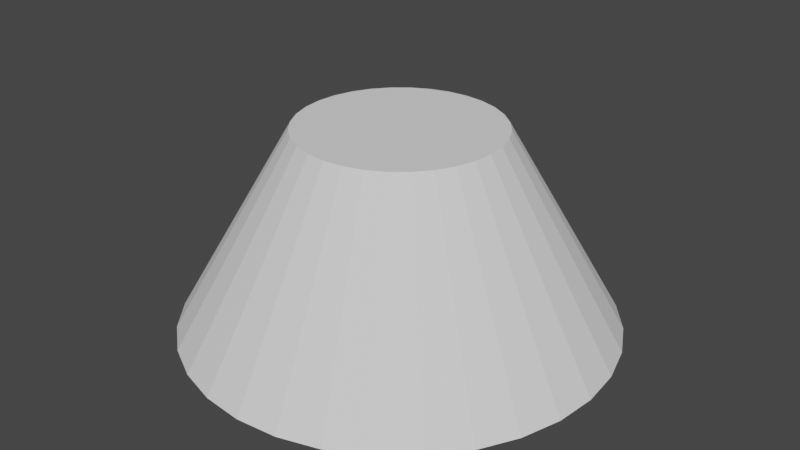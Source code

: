 # Source: sweetroll_test.blend  (saved by Blender 2.93.21; exported with 4.5.12 LTS)
import bpy
from mathutils import Matrix  # noqa: F401  (used for matrix-valued properties, if any)

bpy.ops.wm.read_factory_settings(use_empty=True)
scene = bpy.context.scene
scene.name = 'Scene'

# ---- collections
col_collection = bpy.data.collections.new('Collection'); scene.collection.children.link(col_collection)

# ---- world
world_world = bpy.data.worlds.new('World'); scene.world = world_world
world_world.use_nodes = True; world_world.node_tree.nodes.clear()
_N = world_world.node_tree.nodes; _L = world_world.node_tree.links
n0 = _N.new('ShaderNodeOutputWorld'); n0.name = 'World Output'; n0.location = (300, 300)
n1 = _N.new('ShaderNodeBackground'); n1.name = 'Background'; n1.location = (10, 300)
n1.inputs[0].default_value = (0.05088, 0.05088, 0.05088, 1.0)
_L.new(n1.outputs[0], n0.inputs[0])
n0.is_active_output = True
world_world.color = (0.05088, 0.05088, 0.05088)
world_world.use_sun_shadow = False
world_world.sun_shadow_jitter_overblur = 0.0

# ---- meshes
me_cylinder_001 = bpy.data.meshes.new('Cylinder.001')
me_cylinder_001.from_pydata([(0.0, 1.0, -1.0), (7.479e-09, 0.4646, -0.07461), (0.1951, 0.9808, -1.0), (0.09065, 0.4557, -0.07461), (0.3827, 0.9239, -1.0), (0.1778, 0.4293, -0.07461), (0.5556, 0.8315, -1.0), (0.2581, 0.3863, -0.07461), (0.7071, 0.7071, -1.0), (0.3285, 0.3285, -0.07461), (0.8315, 0.5556, -1.0), (0.3863, 0.2581, -0.07461), (0.9239, 0.3827, -1.0), (0.4293, 0.1778, -0.07461), (0.9808, 0.1951, -1.0), (0.4557, 0.09065, -0.07461), (1.0, -4.371e-08, -1.0), (0.4646, -3.028e-08, -0.07461), (0.9808, -0.1951, -1.0), (0.4557, -0.09065, -0.07461), (0.9239, -0.3827, -1.0), (0.4293, -0.1778, -0.07461), (0.8315, -0.5556, -1.0), (0.3863, -0.2581, -0.07461), (0.7071, -0.7071, -1.0), (0.3285, -0.3285, -0.07461), (0.5556, -0.8315, -1.0), (0.2581, -0.3863, -0.07461), (0.3827, -0.9239, -1.0), (0.1778, -0.4293, -0.07461), (0.1951, -0.9808, -1.0), (0.09065, -0.4557, -0.07461), (-8.742e-08, -1.0, -1.0), (-3.314e-08, -0.4646, -0.07461), (-0.1951, -0.9808, -1.0), (-0.09065, -0.4557, -0.07461), (-0.3827, -0.9239, -1.0), (-0.1778, -0.4293, -0.07461), (-0.5556, -0.8315, -1.0), (-0.2581, -0.3863, -0.07461), (-0.7071, -0.7071, -1.0), (-0.3285, -0.3285, -0.07461), (-0.8315, -0.5556, -1.0), (-0.3863, -0.2581, -0.07461), (-0.9239, -0.3827, -1.0), (-0.4293, -0.1778, -0.07461), (-0.9808, -0.1951, -1.0), (-0.4557, -0.09065, -0.07461), (-1.0, 1.192e-08, -1.0), (-0.4646, -4.431e-09, -0.07461), (-0.9808, 0.1951, -1.0), (-0.4557, 0.09065, -0.07461), (-0.9239, 0.3827, -1.0), (-0.4293, 0.1778, -0.07461), (-0.8315, 0.5556, -1.0), (-0.3863, 0.2581, -0.07461), (-0.7071, 0.7071, -1.0), (-0.3285, 0.3285, -0.07461), (-0.5556, 0.8315, -1.0), (-0.2581, 0.3863, -0.07461), (-0.3827, 0.9239, -1.0), (-0.1778, 0.4293, -0.07461), (-0.1951, 0.9808, -1.0), (-0.09065, 0.4557, -0.07461), (2.493e-09, 0.8215, -0.6915), (4.986e-09, 0.6431, -0.3831), (0.1255, 0.6307, -0.3831), (0.1603, 0.8058, -0.6915), (0.2461, 0.5941, -0.3831), (0.3144, 0.759, -0.6915), (0.3573, 0.5347, -0.3831), (0.4564, 0.6831, -0.6915), (0.4547, 0.4547, -0.3831), (0.5809, 0.5809, -0.6915), (0.5347, 0.3573, -0.3831), (0.6831, 0.4564, -0.6915), (0.5941, 0.2461, -0.3831), (0.759, 0.3144, -0.6915), (0.6307, 0.1255, -0.3831), (0.8058, 0.1603, -0.6915), (0.6431, -3.476e-08, -0.3831), (0.8215, -3.923e-08, -0.6915), (0.6307, -0.1255, -0.3831), (0.8058, -0.1603, -0.6915), (0.5941, -0.2461, -0.3831), (0.759, -0.3144, -0.6915), (0.5347, -0.3573, -0.3831), (0.6831, -0.4564, -0.6915), (0.4547, -0.4547, -0.3831), (0.5809, -0.5809, -0.6915), (0.3573, -0.5347, -0.3831), (0.4564, -0.6831, -0.6915), (0.2461, -0.5941, -0.3831), (0.3144, -0.759, -0.6915), (0.1255, -0.6307, -0.3831), (0.1603, -0.8058, -0.6915), (-5.123e-08, -0.6431, -0.3831), (-6.933e-08, -0.8215, -0.6915), (-0.1255, -0.6307, -0.3831), (-0.1603, -0.8058, -0.6915), (-0.2461, -0.5941, -0.3831), (-0.3144, -0.759, -0.6915), (-0.3573, -0.5347, -0.3831), (-0.4564, -0.6831, -0.6915), (-0.4547, -0.4547, -0.3831), (-0.5809, -0.5809, -0.6915), (-0.5347, -0.3573, -0.3831), (-0.6831, -0.4564, -0.6915), (-0.5941, -0.2461, -0.3831), (-0.759, -0.3144, -0.6915), (-0.6307, -0.1255, -0.3831), (-0.8058, -0.1603, -0.6915), (-0.6431, 1.021e-09, -0.3831), (-0.8215, 6.473e-09, -0.6915), (-0.6307, 0.1255, -0.3831), (-0.8058, 0.1603, -0.6915), (-0.5941, 0.2461, -0.3831), (-0.759, 0.3144, -0.6915), (-0.5347, 0.3573, -0.3831), (-0.6831, 0.4564, -0.6915), (-0.4547, 0.4547, -0.3831), (-0.5809, 0.5809, -0.6915), (-0.3573, 0.5347, -0.3831), (-0.4564, 0.6831, -0.6915), (-0.2461, 0.5941, -0.3831), (-0.3144, 0.759, -0.6915), (-0.1255, 0.6307, -0.3831), (-0.1603, 0.8058, -0.6915)], [], [(65, 1, 3, 66), (66, 3, 5, 68), (68, 5, 7, 70), (70, 7, 9, 72), (72, 9, 11, 74), (74, 11, 13, 76), (76, 13, 15, 78), (78, 15, 17, 80), (80, 17, 19, 82), (82, 19, 21, 84), (84, 21, 23, 86), (86, 23, 25, 88), (88, 25, 27, 90), (90, 27, 29, 92), (92, 29, 31, 94), (94, 31, 33, 96), (96, 33, 35, 98), (98, 35, 37, 100), (100, 37, 39, 102), (102, 39, 41, 104), (104, 41, 43, 106), (106, 43, 45, 108), (108, 45, 47, 110), (110, 47, 49, 112), (112, 49, 51, 114), (114, 51, 53, 116), (116, 53, 55, 118), (118, 55, 57, 120), (120, 57, 59, 122), (122, 59, 61, 124), (3, 1, 63, 61, 59, 57, 55, 53, 51, 49, 47, 45, 43, 41, 39, 37, 35, 33, 31, 29, 27, 25, 23, 21, 19, 17, 15, 13, 11, 9, 7, 5), (124, 61, 63, 126), (126, 63, 1, 65), (0, 2, 4, 6, 8, 10, 12, 14, 16, 18, 20, 22, 24, 26, 28, 30, 32, 34, 36, 38, 40, 42, 44, 46, 48, 50, 52, 54, 56, 58, 60, 62), (62, 127, 64, 0), (127, 126, 65, 64), (60, 125, 127, 62), (125, 124, 126, 127), (58, 123, 125, 60), (123, 122, 124, 125), (56, 121, 123, 58), (121, 120, 122, 123), (54, 119, 121, 56), (119, 118, 120, 121), (52, 117, 119, 54), (117, 116, 118, 119), (50, 115, 117, 52), (115, 114, 116, 117), (48, 113, 115, 50), (113, 112, 114, 115), (46, 111, 113, 48), (111, 110, 112, 113), (44, 109, 111, 46), (109, 108, 110, 111), (42, 107, 109, 44), (107, 106, 108, 109), (40, 105, 107, 42), (105, 104, 106, 107), (38, 103, 105, 40), (103, 102, 104, 105), (36, 101, 103, 38), (101, 100, 102, 103), (34, 99, 101, 36), (99, 98, 100, 101), (32, 97, 99, 34), (97, 96, 98, 99), (30, 95, 97, 32), (95, 94, 96, 97), (28, 93, 95, 30), (93, 92, 94, 95), (26, 91, 93, 28), (91, 90, 92, 93), (24, 89, 91, 26), (89, 88, 90, 91), (22, 87, 89, 24), (87, 86, 88, 89), (20, 85, 87, 22), (85, 84, 86, 87), (18, 83, 85, 20), (83, 82, 84, 85), (16, 81, 83, 18), (81, 80, 82, 83), (14, 79, 81, 16), (79, 78, 80, 81), (12, 77, 79, 14), (77, 76, 78, 79), (10, 75, 77, 12), (75, 74, 76, 77), (8, 73, 75, 10), (73, 72, 74, 75), (6, 71, 73, 8), (71, 70, 72, 73), (4, 69, 71, 6), (69, 68, 70, 71), (2, 67, 69, 4), (67, 66, 68, 69), (0, 64, 67, 2), (64, 65, 66, 67)])
_uv = me_cylinder_001.uv_layers.new(name='UVMap')
_uv.uv.foreach_set('vector', [0.2673, 0.6719, 0.3149, 0.6242, 0.3277, 0.6358, 0.2849, 0.6879, 0.2849, 0.6879, 0.3277, 0.6358, 0.3415, 0.646, 0.3041, 0.7021, 0.3041, 0.7021, 0.3415, 0.646, 0.3563, 0.6549, 0.3246, 0.7144, 0.3246, 0.7144, 0.3563, 0.6549, 0.3719, 0.6622, 0.3461, 0.7246, 0.3461, 0.7246, 0.3719, 0.6622, 0.3881, 0.668, 0.3686, 0.7326, 0.3686, 0.7326, 0.3881, 0.668, 0.4049, 0.6722, 0.3917, 0.7384, 0.3917, 0.7384, 0.4049, 0.6722, 0.4219, 0.6747, 0.4153, 0.7419, 0.4153, 0.7419, 0.4219, 0.6747, 0.4391, 0.6756, 0.4392, 0.743, 0.4392, 0.257, 0.4391, 0.3244, 0.4219, 0.3253, 0.4153, 0.2581, 0.4153, 0.2581, 0.4219, 0.3253, 0.4049, 0.3278, 0.3917, 0.2616, 0.3917, 0.2616, 0.4049, 0.3278, 0.3882, 0.332, 0.3686, 0.2674, 0.3686, 0.2674, 0.3882, 0.332, 0.3719, 0.3378, 0.3461, 0.2754, 0.3461, 0.2754, 0.3719, 0.3378, 0.3563, 0.3451, 0.3246, 0.2856, 0.3246, 0.2856, 0.3563, 0.3451, 0.3415, 0.354, 0.3041, 0.2979, 0.3041, 0.2979, 0.3415, 0.354, 0.3277, 0.3642, 0.2849, 0.3121, 0.2849, 0.3121, 0.3277, 0.3642, 0.3149, 0.3758, 0.2673, 0.3281, 0.2673, 0.3281, 0.3149, 0.3758, 0.3033, 0.3886, 0.2512, 0.3458, 0.2512, 0.3458, 0.3033, 0.3886, 0.2931, 0.4024, 0.237, 0.3649, 0.237, 0.3649, 0.2931, 0.4024, 0.2842, 0.4172, 0.2247, 0.3854, 0.2247, 0.3854, 0.2842, 0.4172, 0.2768, 0.4328, 0.2145, 0.407, 0.2145, 0.407, 0.2768, 0.4328, 0.271, 0.449, 0.2065, 0.4294, 0.2065, 0.4294, 0.271, 0.449, 0.2668, 0.4657, 0.2007, 0.4526, 0.2007, 0.4526, 0.2668, 0.4657, 0.2643, 0.4828, 0.1972, 0.4762, 0.1972, 0.4762, 0.2643, 0.4828, 0.2635, 0.5, 0.196, 0.5, 0.196, 0.5, 0.2635, 0.5, 0.2643, 0.5172, 0.1972, 0.5238, 0.1972, 0.5238, 0.2643, 0.5172, 0.2668, 0.5343, 0.2007, 0.5474, 0.2007, 0.5474, 0.2668, 0.5343, 0.271, 0.551, 0.2065, 0.5706, 0.2065, 0.5706, 0.271, 0.551, 0.2768, 0.5672, 0.2145, 0.593, 0.2145, 0.593, 0.2768, 0.5672, 0.2842, 0.5828, 0.2247, 0.6146, 0.2247, 0.6146, 0.2842, 0.5828, 0.2931, 0.5976, 0.237, 0.6351, 0.732, 0.6258, 0.7276, 0.6481, 0.7189, 0.6692, 0.7062, 0.6882, 0.6901, 0.7043, 0.6711, 0.717, 0.65, 0.7257, 0.6277, 0.7301, 0.6049, 0.7301, 0.5825, 0.7257, 0.5615, 0.717, 0.5425, 0.7043, 0.5264, 0.6882, 0.5137, 0.6692, 0.505, 0.6481, 0.5005, 0.6258, 0.5005, 0.603, 0.505, 0.5806, 0.5137, 0.5596, 0.5264, 0.5406, 0.5425, 0.5245, 0.5615, 0.5118, 0.5825, 0.5031, 0.6049, 0.4986, 0.6277, 0.4986, 0.65, 0.5031, 0.6711, 0.5118, 0.6901, 0.5245, 0.7062, 0.5406, 0.7189, 0.5596, 0.7276, 0.5806, 0.732, 0.603, 0.237, 0.6351, 0.2931, 0.5976, 0.3033, 0.6114, 0.2512, 0.6542, 0.2512, 0.6542, 0.3033, 0.6114, 0.3149, 0.6242, 0.2673, 0.6719, 0.8223, 0.009717, 0.8676, 0.02849, 0.9084, 0.05576, 0.9431, 0.09045, 0.9704, 0.1313, 0.9892, 0.1766, 0.9988, 0.2247, 0.9988, 0.2738, 0.9892, 0.3219, 0.9704, 0.3672, 0.9431, 0.408, 0.9084, 0.4427, 0.8676, 0.47, 0.8223, 0.4888, 0.7742, 0.4984, 0.7251, 0.4984, 0.677, 0.4888, 0.6317, 0.47, 0.5909, 0.4427, 0.5562, 0.408, 0.5289, 0.3672, 0.5101, 0.3219, 0.5005, 0.2738, 0.5005, 0.2247, 0.5101, 0.1766, 0.5289, 0.1313, 0.5562, 0.09045, 0.5909, 0.05576, 0.6317, 0.02849, 0.677, 0.009717, 0.7251, 0.0001437, 0.7742, 0.0001437, 0.147, 0.7398, 0.1991, 0.697, 0.2196, 0.7196, 0.1719, 0.7673, 0.1991, 0.697, 0.2512, 0.6542, 0.2673, 0.6719, 0.2196, 0.7196, 0.1249, 0.71, 0.1809, 0.6725, 0.1991, 0.697, 0.147, 0.7398, 0.1809, 0.6725, 0.237, 0.6351, 0.2512, 0.6542, 0.1991, 0.697, 0.1058, 0.6782, 0.1653, 0.6464, 0.1809, 0.6725, 0.1249, 0.71, 0.1653, 0.6464, 0.2247, 0.6146, 0.237, 0.6351, 0.1809, 0.6725, 0.08994, 0.6447, 0.1522, 0.6188, 0.1653, 0.6464, 0.1058, 0.6782, 0.1522, 0.6188, 0.2145, 0.593, 0.2247, 0.6146, 0.1653, 0.6464, 0.07744, 0.6097, 0.142, 0.5901, 0.1522, 0.6188, 0.08994, 0.6447, 0.142, 0.5901, 0.2065, 0.5706, 0.2145, 0.593, 0.1522, 0.6188, 0.06842, 0.5737, 0.1346, 0.5606, 0.142, 0.5901, 0.07744, 0.6097, 0.1346, 0.5606, 0.2007, 0.5474, 0.2065, 0.5706, 0.142, 0.5901, 0.06298, 0.5371, 0.1301, 0.5304, 0.1346, 0.5606, 0.06842, 0.5737, 0.1301, 0.5304, 0.1972, 0.5238, 0.2007, 0.5474, 0.1346, 0.5606, 0.06116, 0.5, 0.1286, 0.5, 0.1301, 0.5304, 0.06298, 0.5371, 0.1286, 0.5, 0.196, 0.5, 0.1972, 0.5238, 0.1301, 0.5304, 0.06298, 0.4629, 0.1301, 0.4696, 0.1286, 0.5, 0.06116, 0.5, 0.1301, 0.4696, 0.1972, 0.4762, 0.196, 0.5, 0.1286, 0.5, 0.06842, 0.4263, 0.1346, 0.4394, 0.1301, 0.4696, 0.06298, 0.4629, 0.1346, 0.4394, 0.2007, 0.4526, 0.1972, 0.4762, 0.1301, 0.4696, 0.07744, 0.3903, 0.142, 0.4099, 0.1346, 0.4394, 0.06842, 0.4263, 0.142, 0.4099, 0.2065, 0.4294, 0.2007, 0.4526, 0.1346, 0.4394, 0.08994, 0.3553, 0.1522, 0.3812, 0.142, 0.4099, 0.07744, 0.3903, 0.1522, 0.3812, 0.2145, 0.407, 0.2065, 0.4294, 0.142, 0.4099, 0.1058, 0.3218, 0.1653, 0.3536, 0.1522, 0.3812, 0.08994, 0.3553, 0.1653, 0.3536, 0.2247, 0.3854, 0.2145, 0.407, 0.1522, 0.3812, 0.1249, 0.29, 0.1809, 0.3275, 0.1653, 0.3536, 0.1058, 0.3218, 0.1809, 0.3275, 0.237, 0.3649, 0.2247, 0.3854, 0.1653, 0.3536, 0.147, 0.2602, 0.1991, 0.303, 0.1809, 0.3275, 0.1249, 0.29, 0.1991, 0.303, 0.2512, 0.3458, 0.237, 0.3649, 0.1809, 0.3275, 0.1719, 0.2327, 0.2196, 0.2804, 0.1991, 0.303, 0.147, 0.2602, 0.2196, 0.2804, 0.2673, 0.3281, 0.2512, 0.3458, 0.1991, 0.303, 0.1994, 0.2078, 0.2422, 0.26, 0.2196, 0.2804, 0.1719, 0.2327, 0.2422, 0.26, 0.2849, 0.3121, 0.2673, 0.3281, 0.2196, 0.2804, 0.2292, 0.1857, 0.2667, 0.2418, 0.2422, 0.26, 0.1994, 0.2078, 0.2667, 0.2418, 0.3041, 0.2979, 0.2849, 0.3121, 0.2422, 0.26, 0.261, 0.1667, 0.2928, 0.2262, 0.2667, 0.2418, 0.2292, 0.1857, 0.2928, 0.2262, 0.3246, 0.2856, 0.3041, 0.2979, 0.2667, 0.2418, 0.2946, 0.1508, 0.3204, 0.2131, 0.2928, 0.2262, 0.261, 0.1667, 0.3204, 0.2131, 0.3461, 0.2754, 0.3246, 0.2856, 0.2928, 0.2262, 0.3295, 0.1383, 0.3491, 0.2029, 0.3204, 0.2131, 0.2946, 0.1508, 0.3491, 0.2029, 0.3686, 0.2674, 0.3461, 0.2754, 0.3204, 0.2131, 0.3655, 0.1293, 0.3786, 0.1955, 0.3491, 0.2029, 0.3295, 0.1383, 0.3786, 0.1955, 0.3917, 0.2616, 0.3686, 0.2674, 0.3491, 0.2029, 0.4022, 0.1239, 0.4088, 0.191, 0.3786, 0.1955, 0.3655, 0.1293, 0.4088, 0.191, 0.4153, 0.2581, 0.3917, 0.2616, 0.3786, 0.1955, 0.4392, 0.1221, 0.4392, 0.1895, 0.4088, 0.191, 0.4022, 0.1239, 0.4392, 0.1895, 0.4392, 0.257, 0.4153, 0.2581, 0.4088, 0.191, 0.4022, 0.8761, 0.4088, 0.809, 0.4392, 0.8105, 0.4392, 0.8779, 0.4088, 0.809, 0.4153, 0.7419, 0.4392, 0.743, 0.4392, 0.8105, 0.3655, 0.8707, 0.3786, 0.8045, 0.4088, 0.809, 0.4022, 0.8761, 0.3786, 0.8045, 0.3917, 0.7384, 0.4153, 0.7419, 0.4088, 0.809, 0.3295, 0.8617, 0.3491, 0.7971, 0.3786, 0.8045, 0.3655, 0.8707, 0.3491, 0.7971, 0.3686, 0.7326, 0.3917, 0.7384, 0.3786, 0.8045, 0.2946, 0.8492, 0.3204, 0.7869, 0.3491, 0.7971, 0.3295, 0.8617, 0.3204, 0.7869, 0.3461, 0.7246, 0.3686, 0.7326, 0.3491, 0.7971, 0.261, 0.8333, 0.2928, 0.7738, 0.3204, 0.7869, 0.2946, 0.8492, 0.2928, 0.7738, 0.3246, 0.7144, 0.3461, 0.7246, 0.3204, 0.7869, 0.2292, 0.8143, 0.2667, 0.7582, 0.2928, 0.7738, 0.261, 0.8333, 0.2667, 0.7582, 0.3041, 0.7021, 0.3246, 0.7144, 0.2928, 0.7738, 0.1994, 0.7922, 0.2422, 0.74, 0.2667, 0.7582, 0.2292, 0.8143, 0.2422, 0.74, 0.2849, 0.6879, 0.3041, 0.7021, 0.2667, 0.7582, 0.1719, 0.7673, 0.2196, 0.7196, 0.2422, 0.74, 0.1994, 0.7922, 0.2196, 0.7196, 0.2673, 0.6719, 0.2849, 0.6879, 0.2422, 0.74])
me_cylinder_001.use_remesh_fix_poles = True
me_cylinder_001.use_remesh_preserve_attributes = False
me_cylinder_001.update()

# ---- objects
ob_cylinder_001 = bpy.data.objects.new('Cylinder.001', me_cylinder_001)

# ---- transforms, parenting, visibility, modifiers, constraints
ob_cylinder_001.location = (0.0, 0.0, 0.0)

# ---- collection membership
col_collection.objects.link(ob_cylinder_001)

# ---- scene / render settings (as saved in the file)
scene.frame_start = 1; scene.frame_end = 250; scene.frame_set(1)
scene.render.engine = 'BLENDER_EEVEE_NEXT'
scene.cycles.use_denoising = False
scene.cycles.samples = 128
scene.cycles.sampling_pattern = 'TABULATED_SOBOL'
scene.cycles.use_adaptive_sampling = False
scene.cycles.use_light_tree = False
scene.view_settings.view_transform = 'Filmic'
bpy.context.view_layer.update()

# ---- added for rendering (the .blend has no active camera and no usable light): camera, sun
cam_auto = bpy.data.cameras.new('AutoCamera')
cam_auto.lens = 50.0
cam_auto.sensor_width = 36.0
cam_auto.clip_end = 1000.0
ob_auto_camera = bpy.data.objects.new('AutoCamera', cam_auto)
scene.collection.objects.link(ob_auto_camera)
ob_auto_camera.location = (2.75343, -3.30412, 1.66544)
ob_auto_camera.rotation_euler = (1.09748, -7.21219e-08, 0.694738)
scene.camera = ob_auto_camera
light_auto_sun = bpy.data.lights.new('AutoSun', 'SUN')
light_auto_sun.energy = 3.0
light_auto_sun.angle = 0.0523599
ob_auto_sun = bpy.data.objects.new('AutoSun', light_auto_sun)
scene.collection.objects.link(ob_auto_sun)
ob_auto_sun.rotation_euler = (0.872665, 0.174533, 0.523599)
bpy.context.view_layer.update()
